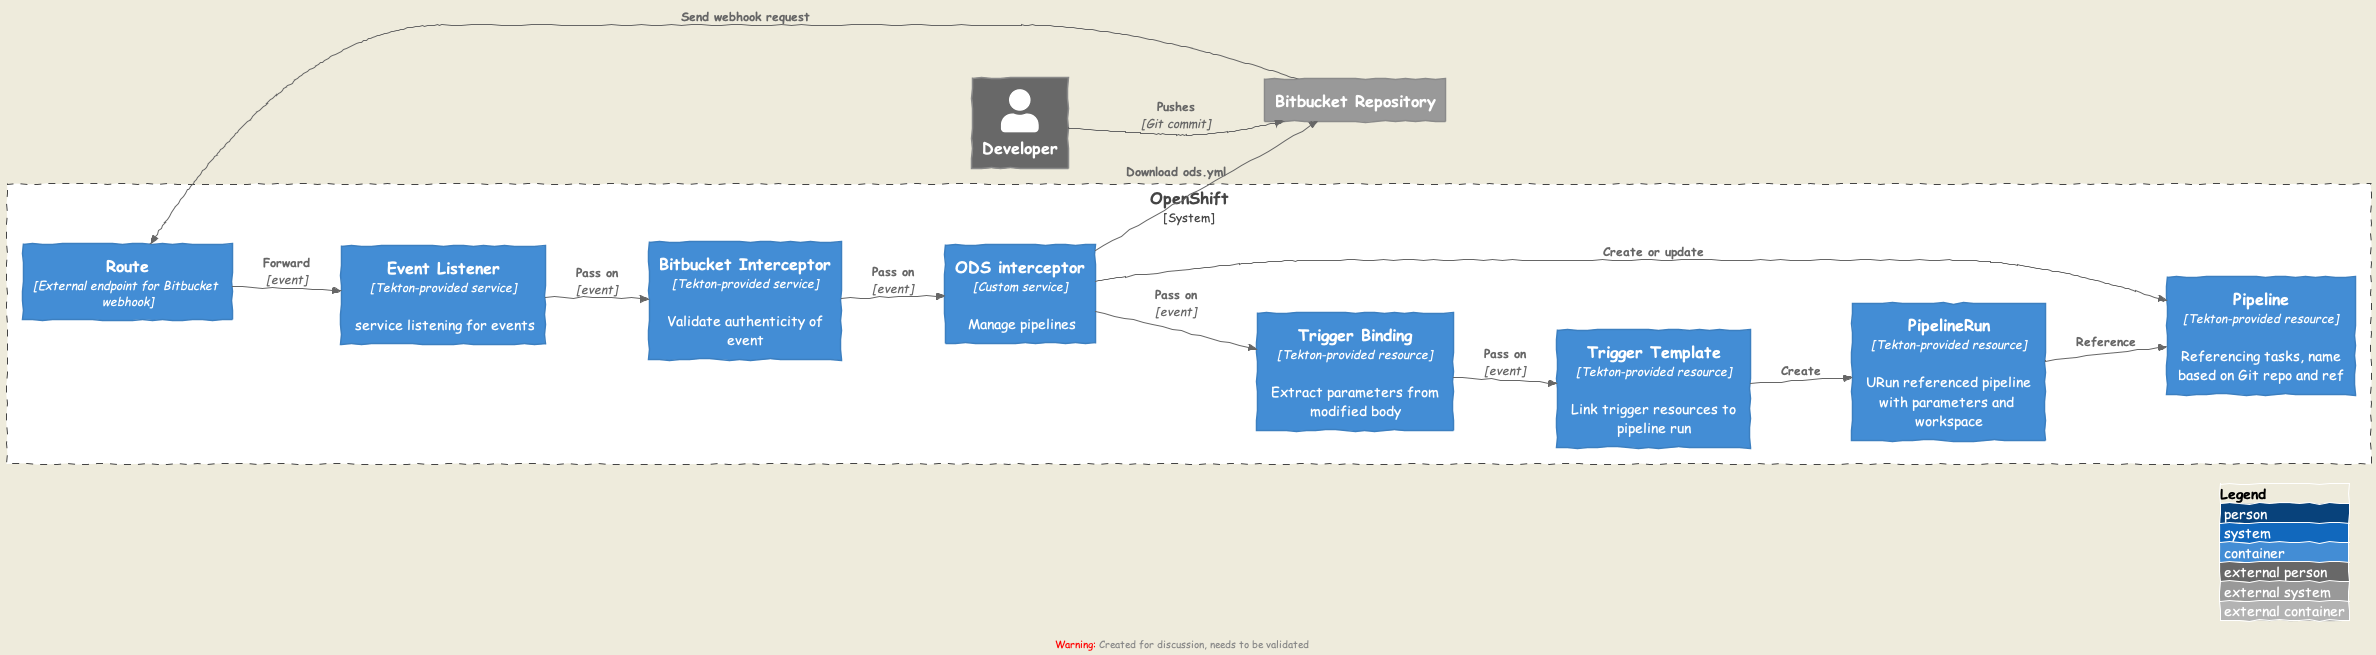

The diagram above was rendered by PlantUML. Its source (embedded in the PNG):
@startuml "trigger-architecture"
!include https://raw.githubusercontent.com/plantuml-stdlib/C4-PlantUML/master/C4_Container.puml
' uncomment the following line and comment the first to use locally
' !include C4_Container.puml

LAYOUT_AS_SKETCH()
LAYOUT_WITH_LEGEND()
LAYOUT_LEFT_RIGHT()

Person_Ext(developer, "Developer")

System_Boundary(c1, "OpenShift"){
    
    Container(route, "Route", "External endpoint for Bitbucket webhook")

    Container(event_listener, "Event Listener", "Tekton-provided service", "service listening for events")

    Container(bitbucket_interceptor, "Bitbucket Interceptor", "Tekton-provided service", "Validate authenticity of event")

    Container(ods_interceptor, "ODS interceptor", "Custom service", "Manage pipelines")

    Container(trigger_binding, "Trigger Binding", "Tekton-provided resource", "Extract parameters from modified body")

    Container(trigger_template, "Trigger Template", "Tekton-provided resource", "Link trigger resources to pipeline run")

    Container(pipeline, "Pipeline", "Tekton-provided resource", "Referencing tasks, name based on Git repo and ref")

    Container(pipeline_run, "PipelineRun", "Tekton-provided resource", "URun referenced pipeline with parameters and workspace")
}

System_Ext(bitbucket_repo, "Bitbucket Repository")

Rel(developer, bitbucket_repo, "Pushes", "Git commit")

Rel(bitbucket_repo, route, "Send webhook request")

Rel(route, event_listener, "Forward", "event")

Rel(event_listener, bitbucket_interceptor, "Pass on", "event")

Rel(bitbucket_interceptor, ods_interceptor, "Pass on", "event")

Rel(ods_interceptor, trigger_binding, "Pass on", "event")
Rel(ods_interceptor, bitbucket_repo, "Download ods.yml")
Rel(ods_interceptor, pipeline, "Create or update")

Rel(trigger_binding, trigger_template, "Pass on", "event")

Rel(trigger_template, pipeline_run, "Create")

Rel(pipeline_run, pipeline, "Reference")

Lay_D(developer, bitbucket_repo)

@enduml